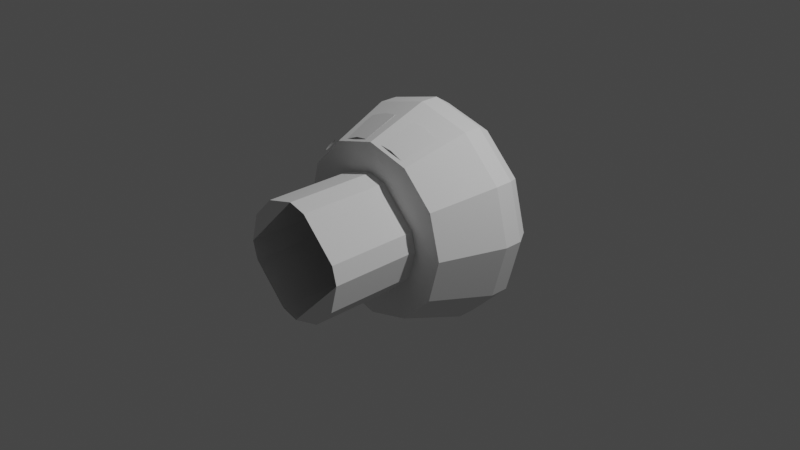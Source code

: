 # Source: Knes_mrk_IVA.blend  (saved by Blender 3.1.7; exported with 4.5.12 LTS)
import bpy
from mathutils import Matrix  # noqa: F401  (used for matrix-valued properties, if any)

bpy.ops.wm.read_factory_settings(use_empty=True)
scene = bpy.context.scene
scene.name = 'Scene'

# ---- collections
col_collection = bpy.data.collections.new('Collection'); scene.collection.children.link(col_collection)
col_collider_collider = bpy.data.collections.new('collider:collider')  # instanced only; not linked into the scene

# ---- materials (node trees are filled in below, after node groups)
mat_material_001 = bpy.data.materials.new('Material.001')
mat_material_001.use_transparent_shadow = False

# ---- material node trees
mat_material_001.use_nodes = True; mat_material_001.node_tree.nodes.clear()
_N = mat_material_001.node_tree.nodes; _L = mat_material_001.node_tree.links
n0 = _N.new('ShaderNodeBsdfPrincipled'); n0.name = 'Principled BSDF'; n0.location = (10, 300)
n0.distribution = 'GGX'
n0.subsurface_method = 'RANDOM_WALK_SKIN'
n0.inputs[3].default_value = 1.45
n0.inputs[27].default_value = (0.0, 0.0, 0.0, 1.0)
n0.inputs[28].default_value = 1.0
n1 = _N.new('ShaderNodeOutputMaterial'); n1.name = 'Material Output'; n1.location = (300, 300)
_L.new(n0.outputs[0], n1.inputs[0])
n1.is_active_output = True

# ---- world
world_world = bpy.data.worlds.new('World'); scene.world = world_world
world_world.use_nodes = True; world_world.node_tree.nodes.clear()
_N = world_world.node_tree.nodes; _L = world_world.node_tree.links
n0 = _N.new('ShaderNodeOutputWorld'); n0.name = 'World Output'; n0.location = (300, 300)
n1 = _N.new('ShaderNodeBackground'); n1.name = 'Background'; n1.location = (10, 300)
n1.inputs[0].default_value = (0.05088, 0.05088, 0.05088, 1.0)
_L.new(n1.outputs[0], n0.inputs[0])
n0.is_active_output = True
world_world.color = (0.05088, 0.05088, 0.05088)
world_world.use_sun_shadow = False
world_world.sun_shadow_jitter_overblur = 0.0

# ---- cameras
cam_camera = bpy.data.cameras.new('Camera')
cam_camera.clip_end = 100.0
cam_camera.ortho_scale = 7.314

# ---- lights
light_light = bpy.data.lights.new('Light', 'POINT')
light_light.transmission_factor = 0.0
light_light.energy = 1000.0
light_light.shadow_soft_size = 0.1
light_light.shadow_maximum_resolution = 0.006
light_light.use_absolute_resolution = True

# ---- meshes
me_cylinder = bpy.data.meshes.new('Cylinder')
me_cylinder.from_pydata([(0.3042, 0.6825, 0.314), (2.119e-09, 0.5097, 1.18), (0.5899, 0.5097, 1.022), (1.022, 0.5097, 0.5899), (1.18, 0.5097, -1.331e-07), (1.022, 0.5097, -0.5899), (0.3042, 0.6825, -0.3187), (0.5899, 0.5097, -1.022), (-0.3042, 0.6825, -0.3187), (-1.01e-07, 0.5097, -1.18), (-0.5899, 0.5097, -1.022), (-1.022, 0.5097, -0.5899), (-1.18, 0.5097, 7.542e-09), (-1.022, 0.5097, 0.5899), (-0.3042, 0.6825, 0.314), (-0.5899, 0.5097, 1.022), (2.119e-09, 0.3097, 1.18), (0.5899, 0.3097, 1.022), (1.022, 0.3097, 0.5899), (1.18, 0.3097, -1.331e-07), (1.022, 0.3097, -0.5899), (0.5899, 0.3097, -1.022), (-1.01e-07, 0.3097, -1.18), (-0.5899, 0.3097, -1.022), (-1.022, 0.3097, -0.5899), (-1.18, 0.3097, 7.542e-09), (-1.022, 0.3097, 0.5899), (-0.5899, 0.3097, 1.022), (1.62e-08, -0.375, 0.6255), (0.1911, -0.375, 0.5743), (0.5743, -0.375, 0.1911), (0.6255, -0.375, -9.32e-08), (0.5417, -0.375, -0.3128), (0.3128, -0.375, -0.5417), (-7.102e-08, -0.375, -0.6255), (-0.1911, -0.375, -0.5743), (-0.5743, -0.375, -0.1912), (-0.6255, -0.375, -3.948e-08), (-0.5417, -0.375, 0.3128), (-0.3128, -0.375, 0.5417), (0.4709, -0.375, 0.8156), (-3.317e-09, -0.375, 0.9418), (0.8156, -0.375, 0.4709), (0.9418, -0.375, -1.469e-07), (0.8156, -0.375, -0.4709), (0.4709, -0.375, -0.8156), (-8.565e-08, -0.375, -0.9418), (-0.4709, -0.375, -0.8156), (-0.8156, -0.375, -0.4709), (-0.9418, -0.375, -3.46e-08), (-0.8156, -0.375, 0.4709), (-0.4709, -0.375, 0.8156), (0.1911, -1.365, 0.5743), (1.385e-08, -1.365, 0.6255), (0.5743, -1.365, 0.1911), (0.6255, -1.365, -1.443e-07), (0.5417, -1.365, -0.3128), (0.3128, -1.365, -0.5417), (-7.336e-08, -1.365, -0.6255), (-0.1911, -1.365, -0.5743), (-0.5743, -1.365, -0.1912), (-0.6255, -1.365, -9.055e-08), (-0.5417, -1.365, 0.3128), (-0.3128, -1.365, 0.5417), (1.923e-09, 0.6825, 1.07), (0.5352, 0.6825, 0.927), (0.927, 0.6825, 0.5352), (1.07, 0.6825, -5.244e-10), (0.927, 0.6825, -0.5352), (0.5352, 0.6825, -0.927), (-9.165e-08, 0.6825, -1.07), (-0.5352, 0.6825, -0.927), (-0.927, 0.6825, -0.5352), (-1.07, 0.6825, 1.271e-07), (-0.927, 0.6825, 0.5352), (-0.5352, 0.6825, 0.927)], [], [(64, 65, 2, 1), (65, 66, 3, 2), (66, 67, 4, 3), (67, 68, 5, 4), (68, 69, 7, 5), (69, 70, 9, 7), (70, 71, 10, 9), (71, 72, 11, 10), (72, 73, 12, 11), (73, 74, 13, 12), (7, 21, 20, 5), (74, 75, 15, 13), (75, 64, 1, 15), (19, 43, 42, 18), (5, 20, 19, 4), (1, 16, 27, 15), (2, 17, 16, 1), (4, 19, 18, 3), (15, 27, 26, 13), (3, 18, 17, 2), (13, 26, 25, 12), (12, 25, 24, 11), (11, 24, 23, 10), (10, 23, 22, 9), (9, 22, 21, 7), (39, 63, 62, 38), (26, 50, 49, 25), (23, 47, 46, 22), (20, 44, 43, 19), (27, 51, 50, 26), (17, 40, 41, 16), (24, 48, 47, 23), (21, 45, 44, 20), (16, 41, 51, 27), (18, 42, 40, 17), (25, 49, 48, 24), (22, 46, 45, 21), (28, 41, 40, 29), (29, 40, 42, 30), (30, 42, 43, 31), (31, 43, 44, 32), (32, 44, 45, 33), (33, 45, 46, 34), (34, 46, 47, 35), (35, 47, 48, 36), (36, 48, 49, 37), (37, 49, 50, 38), (38, 50, 51, 39), (39, 51, 41, 28), (29, 52, 53, 28), (36, 60, 59, 35), (33, 57, 56, 32), (28, 53, 63, 39), (30, 54, 52, 29), (37, 61, 60, 36), (34, 58, 57, 33), (31, 55, 54, 30), (38, 62, 61, 37), (35, 59, 58, 34), (32, 56, 55, 31), (62, 63, 53, 61), (56, 57, 58, 55), (0, 65, 64), (0, 66, 65), (0, 67, 66), (0, 68, 67), (0, 6, 69, 68), (6, 8, 70, 69), (8, 71, 70), (8, 14, 72, 71), (14, 73, 72), (14, 74, 73), (14, 75, 74), (14, 0, 64, 75)])
_uv = me_cylinder.uv_layers.new(name='UVMap')
_uv.uv.foreach_set('vector', [1.0, 0.5, 0.9167, 0.5, 0.9167, 1.0, 1.0, 1.0, 0.9167, 0.5, 0.8333, 0.5, 0.8333, 1.0, 0.9167, 1.0, 0.8333, 0.5, 0.75, 0.5, 0.75, 1.0, 0.8333, 1.0, 0.75, 0.5, 0.6667, 0.5, 0.6667, 1.0, 0.75, 1.0, 0.6667, 0.5, 0.5833, 0.5, 0.5833, 1.0, 0.6667, 1.0, 0.5833, 0.5, 0.5, 0.5, 0.5, 1.0, 0.5833, 1.0, 0.5, 0.5, 0.4167, 0.5, 0.4167, 1.0, 0.5, 1.0, 0.4167, 0.5, 0.3333, 0.5, 0.3333, 1.0, 0.4167, 1.0, 0.3333, 0.5, 0.25, 0.5, 0.25, 1.0, 0.3333, 1.0, 0.25, 0.5, 0.1667, 0.5, 0.1667, 1.0, 0.25, 1.0, 0.5833, 1.0, 0.5833, 1.0, 0.6667, 1.0, 0.6667, 1.0, 0.1667, 0.5, 0.08333, 0.5, 0.08333, 1.0, 0.1667, 1.0, 0.08333, 0.5, 7.451e-08, 0.5, 7.451e-08, 1.0, 0.08333, 1.0, 0.75, 1.0, 0.75, 1.0, 0.8333, 1.0, 0.8333, 1.0, 0.6667, 1.0, 0.6667, 1.0, 0.75, 1.0, 0.75, 1.0, 7.451e-08, 1.0, 7.451e-08, 1.0, 0.08333, 1.0, 0.08333, 1.0, 0.9167, 1.0, 0.9167, 1.0, 1.0, 1.0, 1.0, 1.0, 0.75, 1.0, 0.75, 1.0, 0.8333, 1.0, 0.8333, 1.0, 0.08333, 1.0, 0.08333, 1.0, 0.1667, 1.0, 0.1667, 1.0, 0.8333, 1.0, 0.8333, 1.0, 0.9167, 1.0, 0.9167, 1.0, 0.1667, 1.0, 0.1667, 1.0, 0.25, 1.0, 0.25, 1.0, 0.25, 1.0, 0.25, 1.0, 0.3333, 1.0, 0.3333, 1.0, 0.3333, 1.0, 0.3333, 1.0, 0.4167, 1.0, 0.4167, 1.0, 0.4167, 1.0, 0.4167, 1.0, 0.5, 1.0, 0.5, 1.0, 0.5, 1.0, 0.5, 1.0, 0.5833, 1.0, 0.5833, 1.0, 0.1703, 0.388, 0.1703, 0.388, 0.112, 0.3297, 0.112, 0.3297, 0.1667, 1.0, 0.1667, 1.0, 0.25, 1.0, 0.25, 1.0, 0.4167, 1.0, 0.4167, 1.0, 0.5, 1.0, 0.5, 1.0, 0.6667, 1.0, 0.6667, 1.0, 0.75, 1.0, 0.75, 1.0, 0.08333, 1.0, 0.08333, 1.0, 0.1667, 1.0, 0.1667, 1.0, 0.9167, 1.0, 0.9167, 1.0, 1.0, 1.0, 1.0, 1.0, 0.3333, 1.0, 0.3333, 1.0, 0.4167, 1.0, 0.4167, 1.0, 0.5833, 1.0, 0.5833, 1.0, 0.6667, 1.0, 0.6667, 1.0, 7.451e-08, 1.0, 7.451e-08, 1.0, 0.08333, 1.0, 0.08333, 1.0, 0.8333, 1.0, 0.8333, 1.0, 0.9167, 1.0, 0.9167, 1.0, 0.25, 1.0, 0.25, 1.0, 0.3333, 1.0, 0.3333, 1.0, 0.5, 1.0, 0.5, 1.0, 0.5833, 1.0, 0.5833, 1.0, 0.25, 0.4094, 0.25, 0.49, 0.37, 0.4578, 0.2987, 0.3964, 0.2987, 0.3964, 0.37, 0.4578, 0.4578, 0.37, 0.3964, 0.2987, 0.3964, 0.2987, 0.4578, 0.37, 0.49, 0.25, 0.4094, 0.25, 0.4094, 0.25, 0.49, 0.25, 0.4578, 0.13, 0.388, 0.1703, 0.388, 0.1703, 0.4578, 0.13, 0.37, 0.04215, 0.3297, 0.112, 0.3297, 0.112, 0.37, 0.04215, 0.25, 0.01, 0.25, 0.0906, 0.25, 0.0906, 0.25, 0.01, 0.13, 0.04215, 0.2013, 0.1036, 0.2013, 0.1036, 0.13, 0.04215, 0.04215, 0.13, 0.1036, 0.2013, 0.1036, 0.2013, 0.04215, 0.13, 0.01, 0.25, 0.0906, 0.25, 0.0906, 0.25, 0.01, 0.25, 0.04215, 0.37, 0.112, 0.3297, 0.112, 0.3297, 0.04215, 0.37, 0.13, 0.4578, 0.1703, 0.388, 0.1703, 0.388, 0.13, 0.4578, 0.25, 0.49, 0.25, 0.4094, 0.2987, 0.3964, 0.2987, 0.3964, 0.25, 0.4094, 0.25, 0.4094, 0.1036, 0.2013, 0.1036, 0.2013, 0.2013, 0.1036, 0.2013, 0.1036, 0.3297, 0.112, 0.3297, 0.112, 0.388, 0.1703, 0.388, 0.1703, 0.25, 0.4094, 0.25, 0.4094, 0.1703, 0.388, 0.1703, 0.388, 0.3964, 0.2987, 0.3964, 0.2987, 0.2987, 0.3964, 0.2987, 0.3964, 0.0906, 0.25, 0.0906, 0.25, 0.1036, 0.2013, 0.1036, 0.2013, 0.25, 0.0906, 0.25, 0.0906, 0.3297, 0.112, 0.3297, 0.112, 0.4094, 0.25, 0.4094, 0.25, 0.3964, 0.2987, 0.3964, 0.2987, 0.112, 0.3297, 0.112, 0.3297, 0.0906, 0.25, 0.0906, 0.25, 0.2013, 0.1036, 0.2013, 0.1036, 0.25, 0.0906, 0.25, 0.0906, 0.388, 0.1703, 0.388, 0.1703, 0.4094, 0.25, 0.4094, 0.25, 0.112, 0.3297, 0.1703, 0.388, 0.25, 0.4094, 0.0906, 0.25, 0.388, 0.1703, 0.3297, 0.112, 0.25, 0.0906, 0.4094, 0.25, 0.7957, 0.3291, 0.87, 0.4578, 0.75, 0.49, 0.8291, 0.2957, 0.9578, 0.37, 0.87, 0.4578, 0.8414, 0.25, 0.99, 0.25, 0.9578, 0.37, 0.8291, 0.2043, 0.9578, 0.13, 0.99, 0.25, 0.8291, 0.2043, 0.7957, 0.1709, 0.87, 0.04215, 0.9578, 0.13, 0.7957, 0.1709, 0.75, 0.1586, 0.75, 0.01, 0.87, 0.04215, 0.7043, 0.1709, 0.63, 0.04215, 0.75, 0.01, 0.7043, 0.1709, 0.6709, 0.2043, 0.5422, 0.13, 0.63, 0.04215, 0.6586, 0.25, 0.51, 0.25, 0.5422, 0.13, 0.6709, 0.2957, 0.5422, 0.37, 0.51, 0.25, 0.7043, 0.3291, 0.63, 0.4578, 0.5422, 0.37, 0.7043, 0.3291, 0.75, 0.3414, 0.75, 0.49, 0.63, 0.4578])
me_cylinder.use_remesh_fix_poles = True
me_cylinder.use_remesh_preserve_attributes = False
me_cylinder.update()
me_mrcinternalshell_001 = bpy.data.meshes.new('mrcInternalShell.001')
me_mrcinternalshell_001.from_pydata([(-0.4811, 0.335, 0.8131), (-0.2798, -0.06875, 1.044), (0.5529, -0.06875, 0.9375), (0.1136, 0.335, 0.9291), (0.1322, -0.06875, 1.07), (0.2419, 0.335, 0.9122), (0.4811, 0.335, 0.8131), (-0.1136, 0.335, 0.9291), (-0.5529, -0.06875, 0.9375), (-0.2419, 0.335, 0.9122), (-0.1322, -0.06875, 1.07), (0.2798, -0.06875, 1.044), (0.7653, 0.2221, 0.6691), (0.7684, 0.1993, 0.6769), (0.7676, 0.2422, 0.6556), (0.7753, 0.2571, 0.638), (0.7872, 0.265, 0.6183), (0.802, 0.265, 0.5991), (0.8179, 0.2571, 0.5825), (0.8329, 0.2422, 0.5705), (0.8454, 0.2221, 0.5648), (0.8536, 0.1993, 0.5658), (0.8568, 0.1764, 0.5735), (0.8544, 0.1564, 0.587), (0.8349, 0.1335, 0.6243), (0.8468, 0.1415, 0.6046), (0.8201, 0.1335, 0.6436), (0.8042, 0.1415, 0.6602), (0.7891, 0.1564, 0.6721), (0.7767, 0.1764, 0.6779)], [], [(29, 13, 12, 14, 15, 16, 17, 18, 19, 20, 21, 22, 23, 25, 24, 26, 27, 28), (5, 6, 2, 11), (9, 7, 10, 1), (3, 5, 11, 4), (0, 9, 1, 8)])
_uv = me_mrcinternalshell_001.uv_layers.new(name='UVMap')
_uv.uv.foreach_set('vector', [0.3261, 0.8594, 0.3261, 0.8565, 0.3261, 0.8536, 0.3261, 0.8506, 0.3261, 0.8477, 0.3261, 0.8447, 0.3261, 0.8418, 0.3261, 0.8388, 0.3261, 0.8359, 0.3261, 0.833, 0.3261, 0.83, 0.3261, 0.8271, 0.3262, 0.8597, 0.3261, 0.8741, 0.3261, 0.8712, 0.3261, 0.8683, 0.3261, 0.8653, 0.3261, 0.8624, 0.0, 0.0, 0.0, 0.0, 0.0, 0.0, 0.0, 0.0, 0.0, 0.0, 0.0, 0.0, 0.0, 0.0, 0.0, 0.0, 0.0, 0.0, 0.0, 0.0, 0.0, 0.0, 0.0, 0.0, 0.0, 0.0, 0.0, 0.0, 0.0, 0.0, 0.0, 0.0])
me_mrcinternalshell_001.materials.append(mat_material_001)
me_mrcinternalshell_001.use_remesh_fix_poles = True
me_mrcinternalshell_001.use_remesh_preserve_attributes = False
me_mrcinternalshell_001.update()
me_mrcinternalshell_001.normals_split_custom_set([tuple(v) for v in zip(*[iter([-0.6988, -0.1801, -0.6923, -0.634, -0.3872, -0.6694, -0.6488, -0.429, -0.6285, -0.6751, -0.4548, -0.5808, -0.71, -0.4615, -0.532, -0.749, -0.4482, -0.488, -0.7875, -0.4167, -0.4541, -0.821, -0.3705, -0.4344, -0.8453, -0.3154, -0.4312, -0.8575, -0.2579, -0.4451, -0.8562, -0.2051, -0.4741, -0.8415, -0.1633, -0.515, -0.7566, -0.3007, -0.5806, -0.7566, -0.3007, -0.5806, -0.7413, -0.1441, -0.6555, -0.7027, -0.1757, -0.6894, -0.6693, -0.2218, -0.7091, -0.6449, -0.277, -0.7123, -0.2842, -0.3282, -0.9008, -0.2842, -0.3282, -0.9008, -0.2843, -0.3282, -0.9008, -0.2843, -0.3282, -0.9008, 0.2842, -0.3282, -0.9008, 0.2843, -0.3282, -0.9008, 0.2842, -0.3282, -0.9008, 0.2843, -0.3282, -0.9008, -0.2843, -0.3282, -0.9008, -0.2842, -0.3282, -0.9008, -0.2843, -0.3282, -0.9008, -0.2842, -0.3282, -0.9008, 0.2842, -0.3282, -0.9008, 0.2842, -0.3282, -0.9008, 0.2843, -0.3282, -0.9008, 0.2843, -0.3282, -0.9008])] * 3)])
me_mainconsole_002 = bpy.data.meshes.new('MainConsole.002')
me_mainconsole_002.from_pydata([(0.2419, 0.07536, 0.8593), (0.4713, 0.04946, 0.5633), (-0.2419, 0.07536, 0.8593), (0.4713, -0.002841, 0.7686), (0.2419, 0.005628, 0.8654), (0.1099, 0.007152, 0.8828), (-0.2419, 0.005628, 0.8654), (-0.4713, -0.002841, 0.7686), (0.4713, -0.02027, 0.5694), (0.4713, 0.06689, 0.7625), (-0.1099, 0.07689, 0.8767), (-0.4713, 0.06689, 0.7625), (0.1099, 0.07689, 0.8767), (-0.1099, 0.007152, 0.8828), (-0.4713, 0.04946, 0.5633), (-0.4713, -0.02027, 0.5694), (-0.1414, -0.02899, 0.4697), (-0.1414, 0.04075, 0.4636), (0.1414, 0.04075, 0.4636), (0.1414, -0.02899, 0.4697)], [], [(3, 4, 5, 13, 6, 7, 15, 16, 19, 8), (12, 5, 4, 0), (13, 10, 2, 6), (0, 4, 3, 9), (13, 5, 12, 10), (18, 1, 8, 19), (7, 11, 14, 15), (9, 3, 8, 1), (16, 15, 14, 17), (6, 2, 11, 7), (10, 12, 0, 9, 1, 18, 17, 14, 11, 2)])
_uv = me_mainconsole_002.uv_layers.new(name='UVMap')
_uv.uv.foreach_set('vector', [0.5033, 0.8706, 0.3816, 0.9222, 0.1741, 0.5941, 0.195, 0.9314, 0.125, 0.9222, 0.003365, 0.8706, 0.003365, 0.7646, 0.1839, 0.7115, 0.3334, 0.7131, 0.5033, 0.7646, 0.1547, 0.5941, 0.1741, 0.5941, 0.1741, 0.631, 0.1547, 0.631, 0.1547, 0.5941, 0.1741, 0.5941, 0.1741, 0.631, 0.1547, 0.631, 0.1547, 0.631, 0.1741, 0.631, 0.1741, 0.7001, 0.1547, 0.7001, 0.195, 0.9314, 0.1741, 0.5941, 0.05471, 0.2903, 0.1741, 0.5941, 0.201, 0.5004, 0.201, 0.5973, 0.1813, 0.5973, 0.1813, 0.5004, 0.3027, 0.5007, 0.3224, 0.5007, 0.3224, 0.557, 0.3027, 0.557, 0.201, 0.6536, 0.1813, 0.6536, 0.1813, 0.5973, 0.201, 0.5973, 0.3027, 0.6511, 0.3027, 0.557, 0.3224, 0.557, 0.3224, 0.6539, 0.1547, 0.631, 0.1741, 0.631, 0.1741, 0.7001, 0.1547, 0.7001, 0.1741, 0.5941, 0.05471, 0.2903, 0.1118, 0.2984, 0.2095, 0.3383, 0.2093, 0.4268, 0.06669, 0.4682, 0.06669, 0.4682, 0.2093, 0.4268, 0.2095, 0.3383, 0.1118, 0.2984])
me_mainconsole_002.use_remesh_fix_poles = True
me_mainconsole_002.use_remesh_preserve_attributes = False
me_mainconsole_002.update()
me_mainconsole_002.normals_split_custom_set([tuple(v) for v in zip(*[iter([1.575e-08, -0.9962, 0.08716, 1.575e-08, -0.9962, 0.08716, 1.575e-08, -0.9962, 0.08716, 1.575e-08, -0.9962, 0.08716, 1.575e-08, -0.9962, 0.08716, 1.575e-08, -0.9962, 0.08716, 1.575e-08, -0.9962, 0.08716, 1.575e-08, -0.9962, 0.08716, 1.575e-08, -0.9962, 0.08716, 1.575e-08, -0.9962, 0.08716, 0.1313, 0.0864, 0.9876, 0.1313, 0.0864, 0.9876, 0.1313, 0.0864, 0.9876, 0.1313, 0.0864, 0.9876, -0.1313, 0.0864, 0.9876, -0.1313, 0.0864, 0.9876, -0.1313, 0.0864, 0.9876, -0.1313, 0.0864, 0.9876, 0.3901, 0.08025, 0.9173, 0.3901, 0.08025, 0.9173, 0.3901, 0.08025, 0.9173, 0.3901, 0.08025, 0.9173, 0.0, 0.08714, 0.9962, 0.0, 0.08714, 0.9962, 0.0, 0.08714, 0.9962, 0.0, 0.08714, 0.9962, 0.2901, -0.08341, -0.9534, 0.2901, -0.08341, -0.9534, 0.2901, -0.08341, -0.9534, 0.2901, -0.08341, -0.9534, -1.0, -2.162e-07, 0.0, -1.0, -2.162e-07, 0.0, -1.0, -2.162e-07, 0.0, -1.0, -2.162e-07, 0.0, 1.0, -2.162e-07, 0.0, 1.0, -2.162e-07, 0.0, 1.0, -2.162e-07, 0.0, 1.0, -2.162e-07, 0.0, -0.2901, -0.08341, -0.9534, -0.2901, -0.08341, -0.9534, -0.2901, -0.08341, -0.9534, -0.2901, -0.08341, -0.9534, -0.3901, 0.08025, 0.9173, -0.3901, 0.08025, 0.9173, -0.3901, 0.08025, 0.9173, -0.3901, 0.08025, 0.9173, 1.432e-09, 0.9962, -0.08716, 1.432e-09, 0.9962, -0.08716, 1.432e-09, 0.9962, -0.08716, 1.432e-09, 0.9962, -0.08716, 1.432e-09, 0.9962, -0.08716, 1.432e-09, 0.9962, -0.08716, 1.432e-09, 0.9962, -0.08716, 1.432e-09, 0.9962, -0.08716, 1.432e-09, 0.9962, -0.08716, 1.432e-09, 0.9962, -0.08716])] * 3)])
me_collider = bpy.data.meshes.new('collider')
me_collider.from_pydata([(-0.1102, -0.1321, -0.03501), (-0.1102, -0.1321, 0.03501), (-0.1102, 0.1321, 0.03501), (-0.1102, 0.1321, -0.03501), (0.1102, 0.1321, -0.03501), (0.1102, 0.1321, 0.03501), (0.1102, -0.1321, 0.03501), (0.1102, -0.1321, -0.03501)], [(0, 1), (1, 2), (2, 3), (3, 4), (4, 5), (5, 6), (6, 7), (7, 0), (6, 1), (5, 2), (7, 4), (3, 0)], [])
me_collider.use_remesh_fix_poles = True
me_collider.use_remesh_preserve_attributes = False
me_collider.update()

# ---- objects
ob_light = bpy.data.objects.new('Light', light_light)
ob_camera = bpy.data.objects.new('Camera', cam_camera)
ob_freeiva = bpy.data.objects.new('FreeIva', None)
ob_shellcollider = bpy.data.objects.new('shellCollider', me_cylinder)
ob_depthmask = bpy.data.objects.new('depthMask', me_mrcinternalshell_001)
ob_collider = bpy.data.objects.new('collider', None)
ob_mainconsole_002 = bpy.data.objects.new('MainConsole.002', me_mainconsole_002)
ob_empty = bpy.data.objects.new('Empty', None)
ob_mesh_collider = bpy.data.objects.new('mesh:collider', me_collider)

# ---- transforms, parenting, visibility, modifiers, constraints
ob_light.location = (4.076, 1.005, 5.904)
ob_light.rotation_euler = (0.6503, 0.05522, 1.866)
ob_light.lock_rotations_4d = False
ob_light.empty_display_type = 'ARROWS'
ob_light.color = (0.0, 0.0, 0.0, 0.0)
ob_light.lineart.crease_threshold = 0.0
ob_camera.location = (7.359, -6.926, 4.958)
ob_camera.rotation_euler = (1.109, 0.0, 0.8149)
ob_camera.lock_rotations_4d = False
ob_camera.empty_display_type = 'ARROWS'
ob_camera.color = (0.0, 0.0, 0.0, 0.0)
ob_camera.display_type = 'WIRE'
ob_camera.lineart.crease_threshold = 0.0
ob_freeiva.location = (0.0, 0.0, 0.0)
ob_shellcollider.parent = ob_freeiva
ob_shellcollider.location = (0.0, 0.0, 0.0)
ob_depthmask.parent = ob_freeiva
ob_depthmask.location = (0.0, 0.0, 0.0)
ob_depthmask.rotation_mode = 'QUATERNION'
ob_depthmask.rotation_quaternion = (2.136e-14, 7.55e-08, -2.821e-07, 1.0)
ob_collider.parent = ob_freeiva
ob_collider.location = (0.5971, 0.02747, 0.6695)
ob_collider.rotation_euler = (1.491, 0.03304, -2.754)
ob_collider.empty_display_type = 'ARROWS'
ob_collider.empty_display_size = 0.3
ob_collider.instance_type = 'COLLECTION'
ob_mainconsole_002.parent = ob_freeiva
ob_mainconsole_002.location = (0.0, 0.0, 0.0)
ob_mainconsole_002.rotation_mode = 'QUATERNION'
ob_mainconsole_002.rotation_quaternion = (2.136e-14, 7.55e-08, -2.821e-07, 1.0)
ob_empty.location = (-0.6819, -2.37e-08, 0.6925)
ob_mesh_collider.location = (0.0, 0.0, 0.0)
ob_collider.instance_collection = col_collider_collider

# ---- collection membership
col_collection.objects.link(ob_light)
col_collection.objects.link(ob_camera)
col_collection.objects.link(ob_freeiva)
col_collection.objects.link(ob_shellcollider)
col_collection.objects.link(ob_depthmask)
col_collection.objects.link(ob_collider)
col_collection.objects.link(ob_mainconsole_002)
col_collection.objects.link(ob_empty)
col_collider_collider.objects.link(ob_mesh_collider)

# ---- scene / render settings (as saved in the file)
scene.camera = ob_camera
scene.frame_start = 1; scene.frame_end = 250; scene.frame_set(1)
scene.render.engine = 'BLENDER_EEVEE_NEXT'
scene.cycles.sampling_pattern = 'TABULATED_SOBOL'
scene.cycles.use_light_tree = False
scene.view_settings.view_transform = 'Filmic'
bpy.context.view_layer.update()
